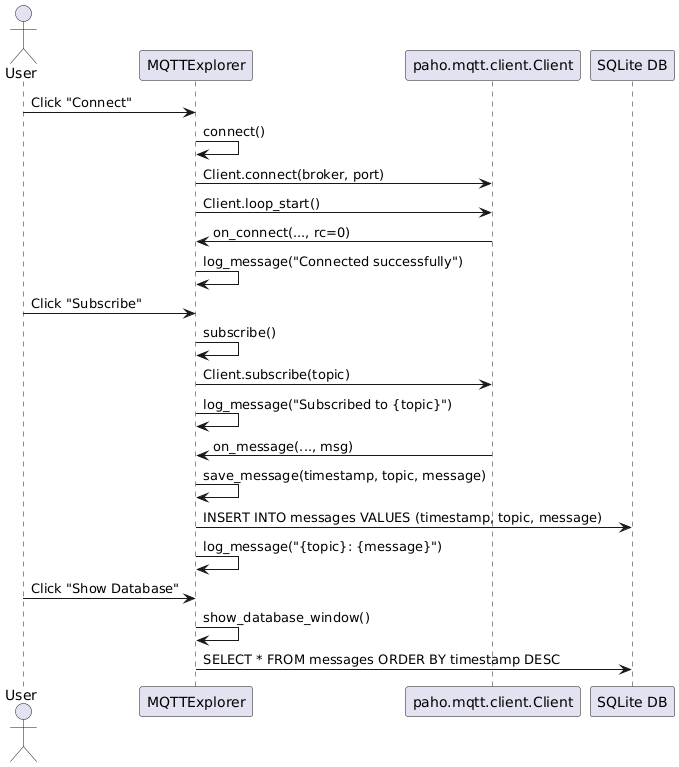

The diagram above was rendered by PlantUML. Its source (embedded in the PNG):
@startuml
actor User
participant "MQTTExplorer" as App
participant "paho.mqtt.client.Client" as MQTT
participant "SQLite DB" as DB

User -> App: Click "Connect"
App -> App: connect()
App -> MQTT: Client.connect(broker, port)
App -> MQTT: Client.loop_start()
MQTT -> App: on_connect(..., rc=0)
App -> App: log_message("Connected successfully")

User -> App: Click "Subscribe"
App -> App: subscribe()
App -> MQTT: Client.subscribe(topic)
App -> App: log_message("Subscribed to {topic}")

MQTT -> App: on_message(..., msg)
App -> App: save_message(timestamp, topic, message)
App -> DB: INSERT INTO messages VALUES (timestamp, topic, message)
App -> App: log_message("{topic}: {message}")

User -> App: Click "Show Database"
App -> App: show_database_window()
App -> DB: SELECT * FROM messages ORDER BY timestamp DESC
@enduml